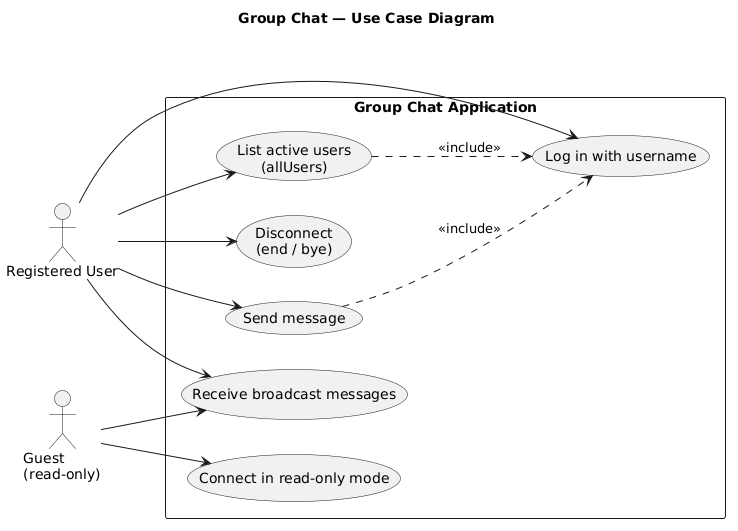

The diagram above was rendered by PlantUML. Its source (embedded in the PNG):
@startuml
title Group Chat — Use Case Diagram
left to right direction
skinparam packageStyle rectangle

actor "Registered User" as User
actor "Guest\n(read-only)" as Guest

rectangle "Group Chat Application" {
  usecase UC1 as "Log in with username"
  usecase UC2 as "Send message"
  usecase UC3 as "Receive broadcast messages"
  usecase UC4 as "List active users\n(allUsers)"
  usecase UC5 as "Disconnect\n(end / bye)"
  usecase UC6 as "Connect in read-only mode"
}

User --> UC1
User --> UC2
User --> UC3
User --> UC4
User --> UC5

Guest --> UC6
Guest --> UC3

UC2 ..> UC1 : <<include>>
UC4 ..> UC1 : <<include>>
@enduml